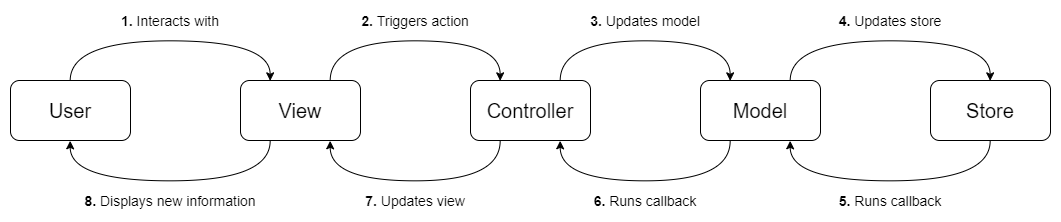

The diagram above was exported from draw.io. Its source (the exported page's mxGraphModel, read from the mxfile embedded in the PNG):
<mxGraphModel dx="2297" dy="668" grid="1" gridSize="10" guides="1" tooltips="1" connect="1" arrows="1" fold="1" page="1" pageScale="1" pageWidth="850" pageHeight="1100" math="0" shadow="0">
  <root>
    <mxCell id="0" />
    <mxCell id="1" parent="0" />
    <mxCell id="-CpKbN04UYFB4_ZjsxTJ-1" value="&lt;font style=&quot;font-size: 20px&quot;&gt;Controller&lt;/font&gt;" style="rounded=1;whiteSpace=wrap;html=1;fillColor=none;" vertex="1" parent="1">
      <mxGeometry x="250" y="100" width="120" height="60" as="geometry" />
    </mxCell>
    <mxCell id="-CpKbN04UYFB4_ZjsxTJ-8" style="edgeStyle=orthogonalEdgeStyle;curved=1;rounded=0;orthogonalLoop=1;jettySize=auto;html=1;exitX=0.25;exitY=1;exitDx=0;exitDy=0;entryX=0.75;entryY=1;entryDx=0;entryDy=0;" edge="1" parent="1" source="-CpKbN04UYFB4_ZjsxTJ-2" target="-CpKbN04UYFB4_ZjsxTJ-1">
      <mxGeometry relative="1" as="geometry">
        <Array as="points">
          <mxPoint x="510" y="200" />
          <mxPoint x="340" y="200" />
        </Array>
      </mxGeometry>
    </mxCell>
    <mxCell id="-CpKbN04UYFB4_ZjsxTJ-2" value="&lt;font style=&quot;font-size: 20px&quot;&gt;Model&lt;/font&gt;" style="rounded=1;whiteSpace=wrap;html=1;fillColor=none;" vertex="1" parent="1">
      <mxGeometry x="480" y="100" width="120" height="60" as="geometry" />
    </mxCell>
    <mxCell id="-CpKbN04UYFB4_ZjsxTJ-5" style="edgeStyle=orthogonalEdgeStyle;curved=1;rounded=0;orthogonalLoop=1;jettySize=auto;html=1;exitX=0.75;exitY=0;exitDx=0;exitDy=0;entryX=0.25;entryY=0;entryDx=0;entryDy=0;" edge="1" parent="1" source="-CpKbN04UYFB4_ZjsxTJ-1" target="-CpKbN04UYFB4_ZjsxTJ-2">
      <mxGeometry relative="1" as="geometry">
        <Array as="points">
          <mxPoint x="340" y="60" />
          <mxPoint x="510" y="60" />
        </Array>
      </mxGeometry>
    </mxCell>
    <mxCell id="-CpKbN04UYFB4_ZjsxTJ-7" style="edgeStyle=orthogonalEdgeStyle;curved=1;rounded=0;orthogonalLoop=1;jettySize=auto;html=1;exitX=0.5;exitY=1;exitDx=0;exitDy=0;entryX=0.75;entryY=1;entryDx=0;entryDy=0;" edge="1" parent="1" source="-CpKbN04UYFB4_ZjsxTJ-3" target="-CpKbN04UYFB4_ZjsxTJ-2">
      <mxGeometry relative="1" as="geometry">
        <Array as="points">
          <mxPoint x="770" y="200" />
          <mxPoint x="570" y="200" />
        </Array>
      </mxGeometry>
    </mxCell>
    <mxCell id="-CpKbN04UYFB4_ZjsxTJ-3" value="&lt;font style=&quot;font-size: 20px&quot;&gt;Store&lt;/font&gt;" style="rounded=1;whiteSpace=wrap;html=1;fillColor=none;" vertex="1" parent="1">
      <mxGeometry x="710" y="100" width="120" height="60" as="geometry" />
    </mxCell>
    <mxCell id="-CpKbN04UYFB4_ZjsxTJ-6" style="edgeStyle=orthogonalEdgeStyle;curved=1;rounded=0;orthogonalLoop=1;jettySize=auto;html=1;exitX=0.75;exitY=0;exitDx=0;exitDy=0;entryX=0.5;entryY=0;entryDx=0;entryDy=0;" edge="1" parent="1" source="-CpKbN04UYFB4_ZjsxTJ-2" target="-CpKbN04UYFB4_ZjsxTJ-3">
      <mxGeometry relative="1" as="geometry">
        <Array as="points">
          <mxPoint x="570" y="60" />
          <mxPoint x="770" y="60" />
        </Array>
      </mxGeometry>
    </mxCell>
    <mxCell id="-CpKbN04UYFB4_ZjsxTJ-10" style="edgeStyle=orthogonalEdgeStyle;curved=1;rounded=0;orthogonalLoop=1;jettySize=auto;html=1;exitX=0.75;exitY=0;exitDx=0;exitDy=0;entryX=0.25;entryY=0;entryDx=0;entryDy=0;" edge="1" parent="1" source="-CpKbN04UYFB4_ZjsxTJ-9" target="-CpKbN04UYFB4_ZjsxTJ-1">
      <mxGeometry relative="1" as="geometry">
        <Array as="points">
          <mxPoint x="110" y="60" />
          <mxPoint x="280" y="60" />
        </Array>
      </mxGeometry>
    </mxCell>
    <mxCell id="-CpKbN04UYFB4_ZjsxTJ-23" style="edgeStyle=orthogonalEdgeStyle;curved=1;rounded=0;orthogonalLoop=1;jettySize=auto;html=1;exitX=0.25;exitY=1;exitDx=0;exitDy=0;entryX=0.5;entryY=1;entryDx=0;entryDy=0;fontSize=14;" edge="1" parent="1" source="-CpKbN04UYFB4_ZjsxTJ-9" target="-CpKbN04UYFB4_ZjsxTJ-19">
      <mxGeometry relative="1" as="geometry">
        <Array as="points">
          <mxPoint x="50" y="200" />
          <mxPoint x="-150" y="200" />
        </Array>
      </mxGeometry>
    </mxCell>
    <mxCell id="-CpKbN04UYFB4_ZjsxTJ-9" value="&lt;font style=&quot;font-size: 20px&quot;&gt;View&lt;/font&gt;" style="rounded=1;whiteSpace=wrap;html=1;fillColor=none;" vertex="1" parent="1">
      <mxGeometry x="20" y="100" width="120" height="60" as="geometry" />
    </mxCell>
    <mxCell id="-CpKbN04UYFB4_ZjsxTJ-11" style="edgeStyle=orthogonalEdgeStyle;curved=1;rounded=0;orthogonalLoop=1;jettySize=auto;html=1;exitX=0.25;exitY=1;exitDx=0;exitDy=0;entryX=0.75;entryY=1;entryDx=0;entryDy=0;" edge="1" parent="1" source="-CpKbN04UYFB4_ZjsxTJ-1" target="-CpKbN04UYFB4_ZjsxTJ-9">
      <mxGeometry relative="1" as="geometry">
        <Array as="points">
          <mxPoint x="280" y="200" />
          <mxPoint x="110" y="200" />
        </Array>
      </mxGeometry>
    </mxCell>
    <mxCell id="-CpKbN04UYFB4_ZjsxTJ-12" value="&lt;b&gt;1.&lt;/b&gt; Interacts with" style="text;html=1;strokeColor=none;fillColor=none;align=center;verticalAlign=middle;whiteSpace=wrap;rounded=0;fontSize=14;" vertex="1" parent="1">
      <mxGeometry x="-110" y="30" width="120" height="20" as="geometry" />
    </mxCell>
    <mxCell id="-CpKbN04UYFB4_ZjsxTJ-13" value="&lt;b&gt;8.&lt;/b&gt; Displays new information" style="text;html=1;strokeColor=none;fillColor=none;align=center;verticalAlign=middle;whiteSpace=wrap;rounded=0;fontSize=14;" vertex="1" parent="1">
      <mxGeometry x="-140" y="210" width="180" height="20" as="geometry" />
    </mxCell>
    <mxCell id="-CpKbN04UYFB4_ZjsxTJ-14" value="&lt;b&gt;3.&lt;/b&gt; Updates model" style="text;html=1;strokeColor=none;fillColor=none;align=center;verticalAlign=middle;whiteSpace=wrap;rounded=0;fontSize=14;" vertex="1" parent="1">
      <mxGeometry x="360" y="30" width="130" height="20" as="geometry" />
    </mxCell>
    <mxCell id="-CpKbN04UYFB4_ZjsxTJ-15" value="&lt;b&gt;6.&lt;/b&gt; Runs callback" style="text;html=1;strokeColor=none;fillColor=none;align=center;verticalAlign=middle;whiteSpace=wrap;rounded=0;fontSize=14;" vertex="1" parent="1">
      <mxGeometry x="360" y="210" width="130" height="20" as="geometry" />
    </mxCell>
    <mxCell id="-CpKbN04UYFB4_ZjsxTJ-16" value="&lt;b&gt;5.&lt;/b&gt; Runs callback" style="text;html=1;strokeColor=none;fillColor=none;align=center;verticalAlign=middle;whiteSpace=wrap;rounded=0;fontSize=14;" vertex="1" parent="1">
      <mxGeometry x="600" y="210" width="140" height="20" as="geometry" />
    </mxCell>
    <mxCell id="-CpKbN04UYFB4_ZjsxTJ-17" value="&lt;b&gt;4.&lt;/b&gt; Updates store" style="text;html=1;strokeColor=none;fillColor=none;align=center;verticalAlign=middle;whiteSpace=wrap;rounded=0;fontSize=14;" vertex="1" parent="1">
      <mxGeometry x="600" y="30" width="140" height="20" as="geometry" />
    </mxCell>
    <mxCell id="-CpKbN04UYFB4_ZjsxTJ-22" style="edgeStyle=orthogonalEdgeStyle;curved=1;rounded=0;orthogonalLoop=1;jettySize=auto;html=1;exitX=0.5;exitY=0;exitDx=0;exitDy=0;entryX=0.25;entryY=0;entryDx=0;entryDy=0;fontSize=14;" edge="1" parent="1" source="-CpKbN04UYFB4_ZjsxTJ-19" target="-CpKbN04UYFB4_ZjsxTJ-9">
      <mxGeometry relative="1" as="geometry">
        <Array as="points">
          <mxPoint x="-150" y="60" />
          <mxPoint x="50" y="60" />
        </Array>
      </mxGeometry>
    </mxCell>
    <mxCell id="-CpKbN04UYFB4_ZjsxTJ-19" value="&lt;font style=&quot;font-size: 20px&quot;&gt;User&lt;/font&gt;" style="rounded=1;whiteSpace=wrap;html=1;fillColor=none;" vertex="1" parent="1">
      <mxGeometry x="-210" y="100" width="120" height="60" as="geometry" />
    </mxCell>
    <mxCell id="-CpKbN04UYFB4_ZjsxTJ-24" value="&lt;b&gt;2.&lt;/b&gt; Triggers action" style="text;html=1;strokeColor=none;fillColor=none;align=center;verticalAlign=middle;whiteSpace=wrap;rounded=0;fontSize=14;" vertex="1" parent="1">
      <mxGeometry x="130" y="30" width="130" height="20" as="geometry" />
    </mxCell>
    <mxCell id="-CpKbN04UYFB4_ZjsxTJ-26" value="&lt;b&gt;7.&lt;/b&gt; Updates view" style="text;html=1;strokeColor=none;fillColor=none;align=center;verticalAlign=middle;whiteSpace=wrap;rounded=0;fontSize=14;" vertex="1" parent="1">
      <mxGeometry x="140" y="210" width="110" height="20" as="geometry" />
    </mxCell>
  </root>
</mxGraphModel>